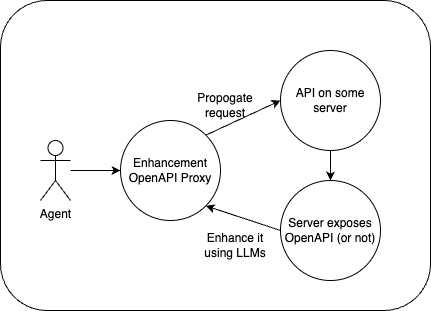

The diagram above was exported from draw.io. Its source (the exported page's mxGraphModel, read from the mxfile embedded in the PNG):
<mxGraphModel dx="1741" dy="669" grid="1" gridSize="10" guides="1" tooltips="1" connect="1" arrows="1" fold="1" page="1" pageScale="1" pageWidth="827" pageHeight="1169" math="0" shadow="0">
  <root>
    <mxCell id="0" />
    <mxCell id="1" parent="0" />
    <mxCell id="11" value="" style="rounded=1;whiteSpace=wrap;html=1;" parent="1" vertex="1">
      <mxGeometry x="-80" y="80" width="430" height="310" as="geometry" />
    </mxCell>
    <mxCell id="12" style="edgeStyle=none;html=1;exitX=0.5;exitY=1;exitDx=0;exitDy=0;entryX=0.5;entryY=0;entryDx=0;entryDy=0;" parent="1" source="2" target="3" edge="1">
      <mxGeometry relative="1" as="geometry" />
    </mxCell>
    <mxCell id="2" value="API on some server" style="ellipse;whiteSpace=wrap;html=1;aspect=fixed;" parent="1" vertex="1">
      <mxGeometry x="200" y="130" width="100" height="100" as="geometry" />
    </mxCell>
    <mxCell id="6" style="edgeStyle=none;html=1;exitX=0;exitY=0.5;exitDx=0;exitDy=0;entryX=1;entryY=1;entryDx=0;entryDy=0;" parent="1" source="3" target="4" edge="1">
      <mxGeometry relative="1" as="geometry" />
    </mxCell>
    <mxCell id="3" value="Server exposes OpenAPI (or not)" style="ellipse;whiteSpace=wrap;html=1;aspect=fixed;" parent="1" vertex="1">
      <mxGeometry x="200" y="260" width="100" height="100" as="geometry" />
    </mxCell>
    <mxCell id="8" style="edgeStyle=none;html=1;exitX=1;exitY=0;exitDx=0;exitDy=0;entryX=0;entryY=0.5;entryDx=0;entryDy=0;" parent="1" source="4" target="2" edge="1">
      <mxGeometry relative="1" as="geometry" />
    </mxCell>
    <mxCell id="4" value="Enhancement OpenAPI Proxy" style="ellipse;whiteSpace=wrap;html=1;aspect=fixed;" parent="1" vertex="1">
      <mxGeometry x="40" y="200" width="100" height="100" as="geometry" />
    </mxCell>
    <mxCell id="10" value="" style="edgeStyle=none;html=1;" parent="1" source="5" target="4" edge="1">
      <mxGeometry relative="1" as="geometry" />
    </mxCell>
    <mxCell id="5" value="Agent" style="shape=umlActor;verticalLabelPosition=bottom;verticalAlign=top;html=1;outlineConnect=0;" parent="1" vertex="1">
      <mxGeometry x="-40" y="220" width="30" height="60" as="geometry" />
    </mxCell>
    <mxCell id="7" value="Enhance it using LLMs" style="text;html=1;strokeColor=none;fillColor=none;align=center;verticalAlign=middle;whiteSpace=wrap;rounded=0;" parent="1" vertex="1">
      <mxGeometry x="110" y="310" width="90" height="30" as="geometry" />
    </mxCell>
    <mxCell id="9" value="Propogate request" style="text;html=1;strokeColor=none;fillColor=none;align=center;verticalAlign=middle;whiteSpace=wrap;rounded=0;" parent="1" vertex="1">
      <mxGeometry x="115" y="170" width="60" height="30" as="geometry" />
    </mxCell>
  </root>
</mxGraphModel>